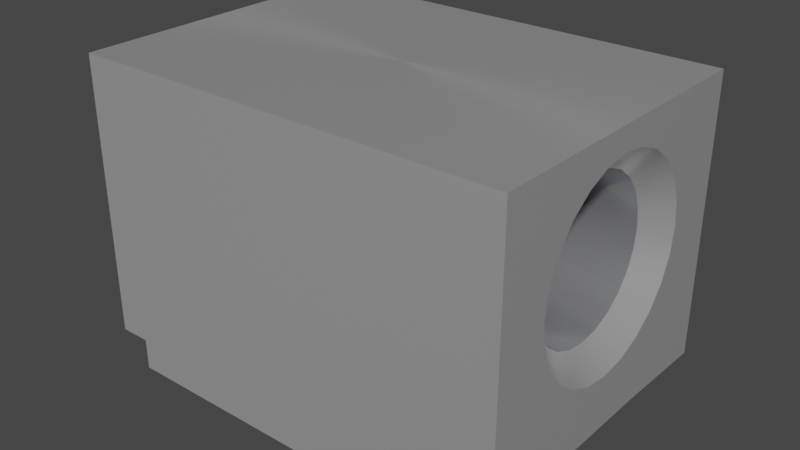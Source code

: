 # Source: 7466303R.blend  (saved by Blender 3.2.14; exported with 4.5.12 LTS)
import bpy
from mathutils import Matrix  # noqa: F401  (used for matrix-valued properties, if any)

bpy.ops.wm.read_factory_settings(use_empty=True)
scene = bpy.context.scene
scene.name = 'Scene'

# ---- collections
col_collection = bpy.data.collections.new('Collection'); scene.collection.children.link(col_collection)

# ---- materials (node trees are filled in below, after node groups)
mat_aluminum_lathed = bpy.data.materials.new('aluminum_lathed')
mat_aluminum_lathed.alpha_threshold = 0.0
mat_aluminum_lathed.use_transparent_shadow = False
mat_aluminum_lathed.preview_render_type = 'CUBE'
mat_aluminum_lathed.diffuse_color = (0.6, 0.6, 0.6, 1.0)
mat_aluminum_lathed.specular_color = (0.12, 0.12, 0.12)
mat_aluminum_lathed.roughness = 0.5
mat_metal_pins = bpy.data.materials.new('metal_pins')
mat_metal_pins.use_transparent_shadow = False
mat_metal_pins.preview_render_type = 'CUBE'

# ---- node groups
ng_auto_smooth = bpy.data.node_groups.new('Auto Smooth', 'GeometryNodeTree')
_s = ng_auto_smooth.interface.new_socket(name='Geometry', in_out='OUTPUT', socket_type='NodeSocketGeometry')
_s = ng_auto_smooth.interface.new_socket(name='Geometry', in_out='INPUT', socket_type='NodeSocketGeometry')
_s = ng_auto_smooth.interface.new_socket(name='Angle', in_out='INPUT', socket_type='NodeSocketFloat')
_s.subtype = 'ANGLE'
_s.min_value = 0.0
_s.max_value = 3.142
ng_auto_smooth.is_modifier = True
_N = ng_auto_smooth.nodes; _L = ng_auto_smooth.links
n0 = _N.new('NodeGroupOutput'); n0.name = 'Group Output'; n0.location = (480, -100)
n1 = _N.new('NodeGroupInput'); n1.name = 'Group Input'; n1.location = (-420, -300)
n2 = _N.new('NodeGroupInput'); n2.name = 'Group Input.001'; n2.location = (-60, -100)
n3 = _N.new('GeometryNodeSetShadeSmooth'); n3.name = 'Set Shade Smooth'; n3.location = (120, -100)
n3.domain = 'EDGE'
n4 = _N.new('GeometryNodeSetShadeSmooth'); n4.name = 'Set Shade Smooth.001'; n4.location = (300, -100)
n5 = _N.new('GeometryNodeInputMeshEdgeAngle'); n5.name = 'Edge Angle'; n5.location = (-420, -220)
n6 = _N.new('GeometryNodeInputEdgeSmooth'); n6.name = 'Is Edge Smooth'; n6.location = (-60, -160)
n7 = _N.new('GeometryNodeInputShadeSmooth'); n7.name = 'Is Face Smooth'; n7.location = (-240, -340)
n8 = _N.new('FunctionNodeBooleanMath'); n8.name = 'Boolean Math'; n8.location = (-60, -220)
n9 = _N.new('FunctionNodeCompare'); n9.name = 'Compare'; n9.location = (-240, -180)
n9.operation = 'LESS_EQUAL'
_L.new(n5.outputs[0], n9.inputs[0])
_L.new(n4.outputs[0], n0.inputs[0])
_L.new(n1.outputs[1], n9.inputs[1])
_L.new(n9.outputs[0], n8.inputs[0])
_L.new(n7.outputs[0], n8.inputs[1])
_L.new(n2.outputs[0], n3.inputs[0])
_L.new(n6.outputs[0], n3.inputs[1])
_L.new(n3.outputs[0], n4.inputs[0])
_L.new(n8.outputs[0], n3.inputs[2])
n0.is_active_output = True

# ---- material node trees
mat_aluminum_lathed.use_nodes = True; mat_aluminum_lathed.node_tree.nodes.clear()
_N = mat_aluminum_lathed.node_tree.nodes; _L = mat_aluminum_lathed.node_tree.links
n0 = _N.new('ShaderNodeOutputMaterial'); n0.name = 'Material Output'; n0.location = (311, 300)
n1 = _N.new('ShaderNodeMapping'); n1.name = 'Mapping'; n1.location = (-765, 243)
n1.inputs[3].default_value = (120.4, 1.0, 1.0)
n2 = _N.new('ShaderNodeTexNoise'); n2.name = 'Noise Texture'; n2.location = (-519, 157)
n2.inputs[2].default_value = 60.0
n2.inputs[3].default_value = 16.0
n2.inputs[4].default_value = 0.8542
n2.inputs[8].default_value = 4.0
n3 = _N.new('ShaderNodeTexCoord'); n3.name = 'Texture Coordinate'; n3.location = (-940, 256)
n4 = _N.new('ShaderNodeValToRGB'); n4.name = 'ColorRamp'; n4.location = (-322, 228)
while len(n4.color_ramp.elements) > 1: n4.color_ramp.elements.remove(n4.color_ramp.elements[-1])
n4.color_ramp.elements[0].position = 0.05909; n4.color_ramp.elements[0].color = (0.0, 0.0, 0.0, 1.0)
_e = n4.color_ramp.elements.new(0.6); _e.color = (1.0, 1.0, 1.0, 1.0)
n5 = _N.new('ShaderNodeBsdfPrincipled'); n5.name = 'Principled BSDF'; n5.location = (36, 293)
n5.distribution = 'GGX'
n5.subsurface_method = 'BURLEY'
n5.inputs[1].default_value = 0.6955
n5.inputs[2].default_value = 0.2841
n5.inputs[3].default_value = 1.45
n5.inputs[13].default_value = 0.7841
n5.inputs[15].default_value = 0.6386
n5.inputs[16].default_value = 0.1205
n5.inputs[20].default_value = 0.0
n5.inputs[27].default_value = (0.0, 0.0, 0.0, 1.0)
n5.inputs[28].default_value = 1.0
_L.new(n5.outputs[0], n0.inputs[0])
_L.new(n1.outputs[0], n2.inputs[0])
_L.new(n2.outputs[1], n4.inputs[0])
_L.new(n4.outputs[0], n5.inputs[0])
_L.new(n3.outputs[2], n1.inputs[0])
n0.is_active_output = True
mat_metal_pins.use_nodes = True; mat_metal_pins.node_tree.nodes.clear()
_N = mat_metal_pins.node_tree.nodes; _L = mat_metal_pins.node_tree.links
n0 = _N.new('ShaderNodeMapping'); n0.name = 'Mapping'; n0.location = (-1447, -91)
n0.inputs[3].default_value = (4.8, 1.2, 1.1)
n1 = _N.new('ShaderNodeBsdfPrincipled'); n1.name = 'Principled BSDF'; n1.location = (-560, 254)
n1.distribution = 'GGX'
n1.subsurface_method = 'BURLEY'
n1.inputs[1].default_value = 0.7818
n1.inputs[2].default_value = 0.2886
n1.inputs[3].default_value = 1.45
n1.inputs[13].default_value = 0.0
n1.inputs[27].default_value = (0.0, 0.0, 0.0, 1.0)
n1.inputs[28].default_value = 1.0
n2 = _N.new('ShaderNodeOutputMaterial'); n2.name = 'Material Output.002'; n2.location = (-205, 253)
n2.width = 213
n3 = _N.new('ShaderNodeTexNoise'); n3.name = 'Noise Texture.002'; n3.location = (-1228, -73)
n3.inputs[2].default_value = 0.1
n3.inputs[3].default_value = 7.0
n3.inputs[4].default_value = 0.6
n3.inputs[8].default_value = 0.4
n4 = _N.new('ShaderNodeTexCoord'); n4.name = 'Texture Coordinate'; n4.location = (-1636, -116)
n5 = _N.new('ShaderNodeMix'); n5.name = 'Mix.001'; n5.location = (-921, 45)
n5.data_type = 'RGBA'
n5.inputs[6].default_value = (0.9398, 0.9547, 1.0, 1.0)
n5.inputs[7].default_value = (0.13, 0.1259, 0.1359, 1.0)
n6 = _N.new('ShaderNodeBump'); n6.name = 'Bump.001'; n6.location = (-1001, -227)
n6.inputs[0].default_value = 0.05
n6.inputs[1].default_value = 0.01
n6.inputs[2].default_value = 1.0
_L.new(n1.outputs[0], n2.inputs[0])
_L.new(n3.outputs[0], n6.inputs[3])
_L.new(n0.outputs[0], n3.inputs[0])
_L.new(n3.outputs[0], n5.inputs[0])
_L.new(n4.outputs[3], n0.inputs[0])
_L.new(n5.outputs[2], n1.inputs[0])
_L.new(n6.outputs[0], n1.inputs[5])
n2.is_active_output = True

# ---- world
world_world = bpy.data.worlds.new('World'); scene.world = world_world
world_world.use_nodes = True; world_world.node_tree.nodes.clear()
_N = world_world.node_tree.nodes; _L = world_world.node_tree.links
n0 = _N.new('ShaderNodeOutputWorld'); n0.name = 'World Output'; n0.location = (300, 300)
n1 = _N.new('ShaderNodeBackground'); n1.name = 'Background'; n1.location = (10, 300)
n1.inputs[0].default_value = (0.05088, 0.05088, 0.05088, 1.0)
_L.new(n1.outputs[0], n0.inputs[0])
n0.is_active_output = True
world_world.color = (0.05088, 0.05088, 0.05088)
world_world.use_sun_shadow = False
world_world.sun_shadow_jitter_overblur = 0.0

# ---- meshes
me_shape_9_indexedfaceset = bpy.data.meshes.new('SHAPE_9_IndexedFaceSet')
me_shape_9_indexedfaceset.from_pydata([(0.9803, 1.378, -1.969), (-0.9803, 1.378, -1.969), (0.9803, -1.378, -1.969), (-0.9803, -1.378, -1.969), (0.163, 1.378, -0.5807), (0.3149, 1.378, -0.6436), (0.4453, 1.378, -0.7437), (0.6297, 1.378, -1.189), (0.5454, 1.378, -1.504), (0.4453, 1.378, -1.634), (0.163, 1.378, -1.797), (-0.163, 1.378, -1.797), (-0.4453, 1.378, -1.634), (-0.5454, 1.378, -1.504), (-0.6083, 1.378, -1.026), (-0.5454, 1.378, -0.8741), (-0.3149, 1.378, -0.6436), (-1.721e-07, 1.232, -0.7049), (0.1253, 1.232, -0.7214), (0.242, 1.232, -0.7698), (0.4841, 1.232, -1.189), (0.4676, 1.232, -1.314), (0.4192, 1.232, -1.431), (0.242, 1.232, -1.608), (0.1253, 1.232, -1.657), (-1.721e-07, 1.232, -1.673), (-0.242, 1.232, -1.608), (-0.4676, 1.232, -1.064), (-0.3423, 1.232, -0.8467), (-0.1253, 1.232, -0.7214), (0.3423, 1.232, -0.8467), (0.4192, 1.232, -0.9469), (0.4676, 1.232, -1.064), (0.3423, 1.232, -1.531), (-0.1253, 1.232, -1.657), (-0.3423, 1.232, -1.531), (-0.4192, 1.232, -1.431), (-0.4676, 1.232, -1.314), (-0.4841, 1.232, -1.189), (-0.4192, 1.232, -0.9469), (-0.242, 1.232, -0.7698), (0.1253, -1.232, -0.7214), (0.242, -1.232, -0.7698), (0.3423, -1.232, -0.8467), (0.4676, -1.232, -1.064), (0.4676, -1.232, -1.314), (0.4192, -1.232, -1.431), (-0.1253, -1.232, -1.657), (-0.242, -1.232, -1.608), (-0.4676, -1.232, -1.314), (-0.4192, -1.232, -0.9469), (-0.3423, -1.232, -0.8467), (-1.721e-07, -1.232, -0.7049), (0.4192, -1.232, -0.9469), (0.4841, -1.232, -1.189), (0.3423, -1.232, -1.531), (0.242, -1.232, -1.608), (0.1253, -1.232, -1.657), (-1.721e-07, -1.232, -1.673), (-0.3423, -1.232, -1.531), (-0.4192, -1.232, -1.431), (-0.4841, -1.232, -1.189), (-0.4676, -1.232, -1.064), (-0.242, -1.232, -0.7698), (-0.1253, -1.232, -0.7214), (-1.721e-07, -1.378, -0.5593), (0.3149, -1.378, -0.6436), (0.5454, -1.378, -0.8741), (0.6083, -1.378, -1.026), (0.6297, -1.378, -1.189), (0.5454, -1.378, -1.504), (0.3149, -1.378, -1.734), (0.163, -1.378, -1.797), (-1.721e-07, -1.378, -1.819), (-0.163, -1.378, -1.797), (-0.6083, -1.378, -1.352), (-0.6297, -1.378, -1.189), (-0.4453, -1.378, -0.7437), (-0.3149, -1.378, -0.6436), (-0.163, -1.378, -0.5807), (-0.3269, -1.378, -0.2261), (0.3269, -1.378, -0.2261), (0.9803, -1.378, -0.2044), (0.163, -1.378, -0.5807), (0.4453, -1.378, -0.7437), (0.6083, -1.378, -1.352), (0.4453, -1.378, -1.634), (-0.3149, -1.378, -1.734), (-0.4453, -1.378, -1.634), (-0.5454, -1.378, -1.504), (-0.6083, -1.378, -1.026), (-0.5454, -1.378, -0.8741), (0.3269, 1.378, -0.2261), (-1.721e-07, 1.378, -0.5593), (0.5454, 1.378, -0.8741), (0.6083, 1.378, -1.026), (0.6083, 1.378, -1.352), (0.3149, 1.378, -1.734), (-1.721e-07, 1.378, -1.819), (-0.3149, 1.378, -1.734), (-0.6083, 1.378, -1.352), (-0.6297, 1.378, -1.189), (-0.4453, 1.378, -0.7437), (-0.163, 1.378, -0.5807), (0.9803, 1.181, -0.2044), (0.9803, 1.181, -0.007874), (-0.9803, -1.378, -0.2044), (-0.9803, -1.181, -0.2044), (-0.3269, -1.181, -0.2261), (0.3269, -1.181, -0.2261), (0.9803, -1.181, -0.007874), (-0.9803, -1.181, -0.007874), (0.9803, -1.181, -0.2044), (0.9803, 1.378, -0.2044), (0.3269, 1.181, -0.2261), (-0.9803, 1.378, -0.2044), (-0.3269, 1.378, -0.2261), (-0.9803, 1.181, -0.2044), (-0.9803, 1.181, -0.007874), (-0.3269, 1.181, -0.2261)], [], [(1, 2, 0), (1, 3, 2), (4, 93, 17), (4, 17, 18), (5, 18, 19), (5, 4, 18), (6, 19, 30), (6, 5, 19), (94, 30, 31), (94, 6, 30), (95, 31, 32), (95, 94, 31), (7, 32, 20), (7, 95, 32), (96, 20, 21), (96, 7, 20), (8, 21, 22), (8, 96, 21), (9, 22, 33), (9, 8, 22), (97, 33, 23), (97, 9, 33), (10, 23, 24), (10, 97, 23), (98, 10, 24), (98, 24, 25), (11, 98, 25), (11, 25, 34), (99, 11, 34), (99, 34, 26), (12, 99, 26), (12, 26, 35), (13, 12, 35), (13, 35, 36), (100, 13, 36), (100, 36, 37), (101, 100, 37), (101, 37, 38), (14, 101, 38), (14, 38, 27), (15, 14, 27), (15, 27, 39), (102, 15, 39), (102, 39, 28), (16, 102, 28), (16, 28, 40), (16, 40, 29), (103, 16, 29), (103, 29, 17), (93, 103, 17), (64, 17, 29), (64, 52, 17), (63, 29, 40), (63, 64, 29), (51, 40, 28), (51, 63, 40), (50, 28, 39), (50, 51, 28), (62, 39, 27), (62, 50, 39), (61, 27, 38), (61, 62, 27), (49, 37, 36), (49, 38, 37), (49, 61, 38), (60, 49, 36), (59, 35, 26), (59, 36, 35), (59, 60, 36), (48, 59, 26), (47, 48, 26), (47, 26, 34), (58, 47, 34), (58, 34, 25), (57, 58, 25), (57, 25, 24), (56, 23, 33), (56, 24, 23), (56, 57, 24), (55, 56, 33), (46, 33, 22), (46, 55, 33), (45, 22, 21), (45, 46, 22), (54, 21, 20), (54, 45, 21), (44, 20, 32), (44, 54, 20), (53, 32, 31), (53, 44, 32), (43, 31, 30), (43, 53, 31), (42, 30, 19), (42, 43, 30), (41, 19, 18), (41, 42, 19), (52, 18, 17), (52, 41, 18), (79, 52, 64), (79, 65, 52), (78, 64, 63), (78, 79, 64), (77, 51, 50), (77, 63, 51), (77, 78, 63), (91, 77, 50), (90, 50, 62), (90, 91, 50), (76, 62, 61), (76, 90, 62), (75, 61, 49), (75, 76, 61), (89, 60, 59), (89, 49, 60), (89, 75, 49), (88, 89, 59), (87, 59, 48), (87, 88, 59), (74, 47, 58), (74, 48, 47), (74, 87, 48), (73, 74, 58), (72, 73, 58), (72, 58, 57), (71, 57, 56), (71, 72, 57), (86, 71, 56), (86, 55, 46), (86, 56, 55), (70, 86, 46), (85, 46, 45), (85, 70, 46), (69, 54, 44), (69, 45, 54), (69, 85, 45), (68, 69, 44), (67, 53, 43), (67, 44, 53), (67, 68, 44), (84, 67, 43), (66, 42, 41), (66, 43, 42), (66, 84, 43), (83, 66, 41), (65, 41, 52), (65, 83, 41), (87, 3, 88), (89, 88, 3), (75, 89, 3), (74, 3, 87), (76, 75, 3), (73, 3, 74), (106, 90, 76), (106, 91, 90), (106, 77, 91), (106, 76, 3), (2, 71, 86), (2, 72, 71), (2, 73, 72), (70, 2, 86), (85, 2, 70), (69, 2, 85), (80, 78, 77), (80, 79, 78), (80, 65, 79), (80, 77, 106), (81, 83, 65), (81, 66, 83), (81, 84, 66), (81, 65, 80), (82, 67, 84), (82, 68, 67), (82, 69, 68), (82, 84, 81), (2, 3, 73), (82, 2, 69), (99, 12, 1), (13, 1, 12), (100, 1, 13), (11, 99, 1), (101, 1, 100), (98, 11, 1), (115, 101, 14), (115, 14, 15), (115, 15, 102), (115, 1, 101), (0, 9, 97), (0, 97, 10), (0, 10, 98), (8, 9, 0), (96, 8, 0), (7, 96, 0), (116, 102, 16), (116, 16, 103), (116, 103, 93), (116, 115, 102), (92, 93, 4), (92, 4, 5), (92, 5, 6), (92, 116, 93), (113, 6, 94), (113, 94, 95), (113, 95, 7), (113, 92, 6), (113, 7, 0), (0, 98, 1), (105, 111, 118), (105, 110, 111), (2, 82, 112), (104, 110, 105), (104, 112, 110), (0, 104, 113), (0, 2, 112), (0, 112, 104), (107, 106, 3), (117, 3, 1), (117, 107, 3), (118, 111, 107), (118, 107, 117), (115, 117, 1), (109, 112, 82), (109, 82, 81), (108, 81, 80), (108, 109, 81), (107, 80, 106), (107, 108, 80), (108, 107, 111), (112, 109, 110), (110, 108, 111), (110, 109, 108), (119, 117, 115), (119, 115, 116), (114, 116, 92), (114, 119, 116), (104, 92, 113), (104, 114, 92), (119, 118, 117), (105, 114, 104), (118, 114, 105), (118, 119, 114)])
me_shape_9_indexedfaceset.polygons.foreach_set('use_smooth', [True] * 240)
me_shape_9_indexedfaceset.polygons.foreach_set('material_index', [0, 0, 0, 0, 0, 0, 0, 0, 0, 0, 0, 0, 0, 0, 0, 0, 0, 0, 0, 0, 0, 0, 0, 0, 0, 0, 0, 0, 0, 0, 0, 0, 0, 0, 0, 0, 0, 0, 0, 0, 0, 0, 0, 0, 0, 0, 0, 0, 0, 0, 1, 1, 1, 1, 1, 1, 1, 1, 1, 1, 1, 1, 1, 1, 1, 1, 1, 1, 1, 1, 1, 1, 1, 1, 1, 1, 1, 1, 1, 1, 1, 1, 1, 1, 1, 1, 1, 1, 1, 1, 1, 1, 1, 1, 1, 1, 1, 1, 0, 0, 0, 0, 0, 0, 0, 0, 0, 0, 0, 0, 0, 0, 0, 0, 0, 0, 0, 0, 0, 0, 0, 0, 0, 0, 0, 0, 0, 0, 0, 0, 0, 0, 0, 0, 0, 0, 0, 0, 0, 0, 0, 0, 0, 0, 0, 0, 0, 0, 0, 0, 0, 0, 0, 0, 0, 0, 0, 0, 0, 0, 0, 0, 0, 0, 0, 0, 0, 0, 0, 0, 0, 0, 0, 0, 0, 0, 0, 0, 0, 0, 0, 0, 0, 0, 0, 0, 0, 0, 0, 0, 0, 0, 0, 0, 0, 0, 0, 0, 0, 0, 0, 0, 0, 0, 0, 0, 0, 0, 0, 0, 0, 0, 0, 0, 0, 0, 0, 0, 0, 0, 0, 0, 0, 0, 0, 0, 0, 0, 0, 0, 0, 0, 0, 0, 0, 0, 0, 0, 0, 0])
_uv = me_shape_9_indexedfaceset.uv_layers.new(name='UVMap')
_uv.uv.foreach_set('vector', [1.0, 0.0, 0.0, 1.0, 1.0, 1.0, 1.0, 0.0, 0.0, 0.0, 0.0, 1.0, 0.983, 0.6294, 1.0, 0.5, 0.8843, 0.5, 0.983, 0.6294, 0.8843, 0.5, 0.8712, 0.5995, 0.933, 0.75, 0.8712, 0.5995, 0.8328, 0.6922, 0.933, 0.75, 0.983, 0.6294, 0.8712, 0.5995, 0.8536, 0.8536, 0.8328, 0.6922, 0.7718, 0.7718, 0.8536, 0.8536, 0.933, 0.75, 0.8328, 0.6922, 0.75, 0.933, 0.7718, 0.7718, 0.6922, 0.8328, 0.75, 0.933, 0.8536, 0.8536, 0.7718, 0.7718, 0.6294, 0.983, 0.6922, 0.8328, 0.5995, 0.8712, 0.6294, 0.983, 0.75, 0.933, 0.6922, 0.8328, 0.5, 1.0, 0.5995, 0.8712, 0.5, 0.8843, 0.5, 1.0, 0.6294, 0.983, 0.5995, 0.8712, 0.3706, 0.983, 0.5, 0.8843, 0.4005, 0.8712, 0.3706, 0.983, 0.5, 1.0, 0.5, 0.8843, 0.25, 0.933, 0.4005, 0.8712, 0.3078, 0.8328, 0.25, 0.933, 0.3706, 0.983, 0.4005, 0.8712, 0.1464, 0.8536, 0.3078, 0.8328, 0.2282, 0.7718, 0.1464, 0.8536, 0.25, 0.933, 0.3078, 0.8328, 0.06699, 0.75, 0.2282, 0.7718, 0.1672, 0.6922, 0.06699, 0.75, 0.1464, 0.8536, 0.2282, 0.7718, 0.01704, 0.6294, 0.1672, 0.6922, 0.1288, 0.5995, 0.01704, 0.6294, 0.06699, 0.75, 0.1672, 0.6922, 0.0, 0.5, 0.01704, 0.6294, 0.1288, 0.5995, 0.0, 0.5, 0.1288, 0.5995, 0.1157, 0.5, 0.01704, 0.3706, 0.0, 0.5, 0.1157, 0.5, 0.01704, 0.3706, 0.1157, 0.5, 0.1288, 0.4005, 0.06699, 0.25, 0.01704, 0.3706, 0.1288, 0.4005, 0.06699, 0.25, 0.1288, 0.4005, 0.1672, 0.3078, 0.1464, 0.1464, 0.06699, 0.25, 0.1672, 0.3078, 0.1464, 0.1464, 0.1672, 0.3078, 0.2282, 0.2282, 0.25, 0.06699, 0.1464, 0.1464, 0.2282, 0.2282, 0.25, 0.06699, 0.2282, 0.2282, 0.3078, 0.1672, 0.3706, 0.01704, 0.25, 0.06699, 0.3078, 0.1672, 0.3706, 0.01704, 0.3078, 0.1672, 0.4005, 0.1288, 0.5, 0.0, 0.3706, 0.01704, 0.4005, 0.1288, 0.5, 0.0, 0.4005, 0.1288, 0.5, 0.1157, 0.6294, 0.01704, 0.5, 0.0, 0.5, 0.1157, 0.6294, 0.01704, 0.5, 0.1157, 0.5995, 0.1288, 0.75, 0.06699, 0.6294, 0.01704, 0.5995, 0.1288, 0.75, 0.06699, 0.5995, 0.1288, 0.6922, 0.1672, 0.8536, 0.1464, 0.75, 0.06699, 0.6922, 0.1672, 0.8536, 0.1464, 0.6922, 0.1672, 0.7718, 0.2282, 0.933, 0.25, 0.8536, 0.1464, 0.7718, 0.2282, 0.933, 0.25, 0.7718, 0.2282, 0.8328, 0.3078, 0.933, 0.25, 0.8328, 0.3078, 0.8712, 0.4005, 0.983, 0.3706, 0.933, 0.25, 0.8712, 0.4005, 0.983, 0.3706, 0.8712, 0.4005, 0.8843, 0.5, 1.0, 0.5, 0.983, 0.3706, 0.8843, 0.5, 0.0, 0.983, 1.0, 1.0, 1.0, 0.983, 0.0, 0.983, 0.0, 1.0, 1.0, 1.0, 0.0, 0.933, 1.0, 0.983, 1.0, 0.933, 0.0, 0.933, 0.0, 0.983, 1.0, 0.983, 0.0, 0.8536, 1.0, 0.933, 1.0, 0.8536, 0.0, 0.8536, 0.0, 0.933, 1.0, 0.933, 0.0, 0.75, 1.0, 0.8536, 1.0, 0.75, 0.0, 0.75, 0.0, 0.8536, 1.0, 0.8536, 0.0, 0.6294, 1.0, 0.75, 1.0, 0.6294, 0.0, 0.6294, 0.0, 0.75, 1.0, 0.75, 0.0, 0.5, 1.0, 0.6294, 1.0, 0.5, 0.0, 0.5, 0.0, 0.6294, 1.0, 0.6294, 0.0, 0.3706, 1.0, 0.3706, 1.0, 0.25, 0.0, 0.3706, 1.0, 0.5, 1.0, 0.3706, 0.0, 0.3706, 0.0, 0.5, 1.0, 0.5, 0.0, 0.25, 0.0, 0.3706, 1.0, 0.25, 0.0, 0.1464, 1.0, 0.1464, 1.0, 0.06699, 0.0, 0.1464, 1.0, 0.25, 1.0, 0.1464, 0.0, 0.1464, 0.0, 0.25, 1.0, 0.25, 0.0, 0.06699, 0.0, 0.1464, 1.0, 0.06699, 0.0, 0.01704, 0.0, 0.06699, 1.0, 0.06699, 0.0, 0.01704, 1.0, 0.06699, 1.0, 0.01704, 0.0, 0.0, 0.0, 0.01704, 1.0, 0.01704, 0.0, 0.0, 1.0, 0.01704, 1.0, 0.0, 0.0, 0.01704, 0.0, 0.0, 1.0, 0.0, 0.0, 0.01704, 1.0, 0.0, 1.0, 0.01704, 0.0, 0.06699, 1.0, 0.06699, 1.0, 0.1464, 0.0, 0.06699, 1.0, 0.01704, 1.0, 0.06699, 0.0, 0.06699, 0.0, 0.01704, 1.0, 0.01704, 0.0, 0.1464, 0.0, 0.06699, 1.0, 0.1464, 0.0, 0.25, 1.0, 0.1464, 1.0, 0.25, 0.0, 0.25, 0.0, 0.1464, 1.0, 0.1464, 0.0, 0.3706, 1.0, 0.25, 1.0, 0.3706, 0.0, 0.3706, 0.0, 0.25, 1.0, 0.25, 0.0, 0.5, 1.0, 0.3706, 1.0, 0.5, 0.0, 0.5, 0.0, 0.3706, 1.0, 0.3706, 0.0, 0.6294, 1.0, 0.5, 1.0, 0.6294, 0.0, 0.6294, 0.0, 0.5, 1.0, 0.5, 0.0, 0.75, 1.0, 0.6294, 1.0, 0.75, 0.0, 0.75, 0.0, 0.6294, 1.0, 0.6294, 0.0, 0.8536, 1.0, 0.75, 1.0, 0.8536, 0.0, 0.8536, 0.0, 0.75, 1.0, 0.75, 0.0, 0.933, 1.0, 0.8536, 1.0, 0.933, 0.0, 0.933, 0.0, 0.8536, 1.0, 0.8536, 0.0, 0.983, 1.0, 0.933, 1.0, 0.983, 0.0, 0.983, 0.0, 0.933, 1.0, 0.933, 0.0, 1.0, 1.0, 0.983, 1.0, 1.0, 0.0, 1.0, 0.0, 0.983, 1.0, 0.983, 0.983, 0.3706, 0.8843, 0.5, 0.8712, 0.4005, 0.983, 0.3706, 1.0, 0.5, 0.8843, 0.5, 0.933, 0.25, 0.8712, 0.4005, 0.8328, 0.3078, 0.933, 0.25, 0.983, 0.3706, 0.8712, 0.4005, 0.8536, 0.1464, 0.7718, 0.2282, 0.6922, 0.1672, 0.8536, 0.1464, 0.8328, 0.3078, 0.7718, 0.2282, 0.8536, 0.1464, 0.933, 0.25, 0.8328, 0.3078, 0.75, 0.06699, 0.8536, 0.1464, 0.6922, 0.1672, 0.6294, 0.01704, 0.6922, 0.1672, 0.5995, 0.1288, 0.6294, 0.01704, 0.75, 0.06699, 0.6922, 0.1672, 0.5, 0.0, 0.5995, 0.1288, 0.5, 0.1157, 0.5, 0.0, 0.6294, 0.01704, 0.5995, 0.1288, 0.3706, 0.01704, 0.5, 0.1157, 0.4005, 0.1288, 0.3706, 0.01704, 0.5, 0.0, 0.5, 0.1157, 0.25, 0.06699, 0.3078, 0.1672, 0.2282, 0.2282, 0.25, 0.06699, 0.4005, 0.1288, 0.3078, 0.1672, 0.25, 0.06699, 0.3706, 0.01704, 0.4005, 0.1288, 0.1464, 0.1464, 0.25, 0.06699, 0.2282, 0.2282, 0.06699, 0.25, 0.2282, 0.2282, 0.1672, 0.3078, 0.06699, 0.25, 0.1464, 0.1464, 0.2282, 0.2282, 0.01704, 0.3706, 0.1288, 0.4005, 0.1157, 0.5, 0.01704, 0.3706, 0.1672, 0.3078, 0.1288, 0.4005, 0.01704, 0.3706, 0.06699, 0.25, 0.1672, 0.3078, 0.0, 0.5, 0.01704, 0.3706, 0.1157, 0.5, 0.01704, 0.6294, 0.0, 0.5, 0.1157, 0.5, 0.01704, 0.6294, 0.1157, 0.5, 0.1288, 0.5995, 0.06699, 0.75, 0.1288, 0.5995, 0.1672, 0.6922, 0.06699, 0.75, 0.01704, 0.6294, 0.1288, 0.5995, 0.1464, 0.8536, 0.06699, 0.75, 0.1672, 0.6922, 0.1464, 0.8536, 0.2282, 0.7718, 0.3078, 0.8328, 0.1464, 0.8536, 0.1672, 0.6922, 0.2282, 0.7718, 0.25, 0.933, 0.1464, 0.8536, 0.3078, 0.8328, 0.3706, 0.983, 0.3078, 0.8328, 0.4005, 0.8712, 0.3706, 0.983, 0.25, 0.933, 0.3078, 0.8328, 0.5, 1.0, 0.5, 0.8843, 0.5995, 0.8712, 0.5, 1.0, 0.4005, 0.8712, 0.5, 0.8843, 0.5, 1.0, 0.3706, 0.983, 0.4005, 0.8712, 0.6294, 0.983, 0.5, 1.0, 0.5995, 0.8712, 0.75, 0.933, 0.6922, 0.8328, 0.7718, 0.7718, 0.75, 0.933, 0.5995, 0.8712, 0.6922, 0.8328, 0.75, 0.933, 0.6294, 0.983, 0.5995, 0.8712, 0.8536, 0.8536, 0.75, 0.933, 0.7718, 0.7718, 0.933, 0.75, 0.8328, 0.6922, 0.8712, 0.5995, 0.933, 0.75, 0.7718, 0.7718, 0.8328, 0.6922, 0.933, 0.75, 0.8536, 0.8536, 0.7718, 0.7718, 0.983, 0.6294, 0.933, 0.75, 0.8712, 0.5995, 1.0, 0.5, 0.8712, 0.5995, 0.8843, 0.5, 1.0, 0.5, 0.983, 0.6294, 0.8712, 0.5995, 0.3394, 0.1327, 0.0, 0.0, 0.2729, 0.1895, 0.2218, 0.2634, 0.2729, 0.1895, 0.0, 0.0, 0.1898, 0.3495, 0.2218, 0.2634, 0.0, 0.0, 0.4169, 0.09708, 0.0, 0.0, 0.3394, 0.1327, 0.1788, 0.4419, 0.1898, 0.3495, 0.0, 0.0, 0.5, 0.08492, 0.0, 0.0, 0.4169, 0.09708, 0.0, 1.0, 0.1898, 0.5343, 0.1788, 0.4419, 0.0, 1.0, 0.2218, 0.6204, 0.1898, 0.5343, 0.0, 1.0, 0.2729, 0.6943, 0.2218, 0.6204, 0.0, 1.0, 0.1788, 0.4419, 0.0, 0.0, 1.0, 0.0, 0.6606, 0.1327, 0.7271, 0.1895, 1.0, 0.0, 0.5831, 0.09708, 0.6606, 0.1327, 1.0, 0.0, 0.5, 0.08492, 0.5831, 0.09708, 0.7782, 0.2634, 1.0, 0.0, 0.7271, 0.1895, 0.8102, 0.3495, 1.0, 0.0, 0.7782, 0.2634, 0.8212, 0.4419, 1.0, 0.0, 0.8102, 0.3495, 0.3333, 0.9877, 0.3394, 0.751, 0.2729, 0.6943, 0.3333, 0.9877, 0.4169, 0.7867, 0.3394, 0.751, 0.3333, 0.9877, 0.5, 0.7989, 0.4169, 0.7867, 0.3333, 0.9877, 0.2729, 0.6943, 0.0, 1.0, 0.6667, 0.9877, 0.5831, 0.7867, 0.5, 0.7989, 0.6667, 0.9877, 0.6606, 0.751, 0.5831, 0.7867, 0.6667, 0.9877, 0.7271, 0.6943, 0.6606, 0.751, 0.6667, 0.9877, 0.5, 0.7989, 0.3333, 0.9877, 1.0, 1.0, 0.7782, 0.6204, 0.7271, 0.6943, 1.0, 1.0, 0.8102, 0.5343, 0.7782, 0.6204, 1.0, 1.0, 0.8212, 0.4419, 0.8102, 0.5343, 1.0, 1.0, 0.7271, 0.6943, 0.6667, 0.9877, 1.0, 0.0, 0.0, 0.0, 0.5, 0.08492, 1.0, 1.0, 1.0, 0.0, 0.8212, 0.4419, 0.3394, 0.1327, 0.2729, 0.1895, 0.0, 0.0, 0.2218, 0.2634, 0.0, 0.0, 0.2729, 0.1895, 0.1898, 0.3495, 0.0, 0.0, 0.2218, 0.2634, 0.4169, 0.09708, 0.3394, 0.1327, 0.0, 0.0, 0.1788, 0.4419, 0.0, 0.0, 0.1898, 0.3495, 0.5, 0.08492, 0.4169, 0.09708, 0.0, 0.0, 0.0, 1.0, 0.1788, 0.4419, 0.1898, 0.5343, 0.0, 1.0, 0.1898, 0.5343, 0.2218, 0.6204, 0.0, 1.0, 0.2218, 0.6204, 0.2729, 0.6943, 0.0, 1.0, 0.0, 0.0, 0.1788, 0.4419, 1.0, 0.0, 0.7271, 0.1895, 0.6606, 0.1327, 1.0, 0.0, 0.6606, 0.1327, 0.5831, 0.09708, 1.0, 0.0, 0.5831, 0.09708, 0.5, 0.08492, 0.7782, 0.2634, 0.7271, 0.1895, 1.0, 0.0, 0.8102, 0.3495, 0.7782, 0.2634, 1.0, 0.0, 0.8212, 0.4419, 0.8102, 0.3495, 1.0, 0.0, 0.3333, 0.9877, 0.2729, 0.6943, 0.3394, 0.751, 0.3333, 0.9877, 0.3394, 0.751, 0.4169, 0.7867, 0.3333, 0.9877, 0.4169, 0.7867, 0.5, 0.7989, 0.3333, 0.9877, 0.0, 1.0, 0.2729, 0.6943, 0.6667, 0.9877, 0.5, 0.7989, 0.5831, 0.7867, 0.6667, 0.9877, 0.5831, 0.7867, 0.6606, 0.751, 0.6667, 0.9877, 0.6606, 0.751, 0.7271, 0.6943, 0.6667, 0.9877, 0.3333, 0.9877, 0.5, 0.7989, 1.0, 1.0, 0.7271, 0.6943, 0.7782, 0.6204, 1.0, 1.0, 0.7782, 0.6204, 0.8102, 0.5343, 1.0, 1.0, 0.8102, 0.5343, 0.8212, 0.4419, 1.0, 1.0, 0.6667, 0.9877, 0.7271, 0.6943, 1.0, 1.0, 0.8212, 0.4419, 1.0, 0.0, 1.0, 0.0, 0.5, 0.08492, 0.0, 0.0, 1.0, 1.0, 0.0, 0.0, 1.0, 0.0, 1.0, 1.0, 0.0, 1.0, 0.0, 0.0, 0.0, 0.0, 0.0, 0.8997, 0.07143, 0.8997, 0.9286, 0.8997, 0.07143, 1.0, 0.9286, 1.0, 0.9286, 0.8997, 0.07143, 0.8997, 0.07143, 1.0, 1.0, 0.0, 0.9286, 0.8997, 1.0, 0.8997, 1.0, 0.0, 0.0, 0.0, 0.07143, 0.8997, 1.0, 0.0, 0.07143, 0.8997, 0.9286, 0.8997, 0.07143, 0.8997, 0.0, 0.8997, 0.0, 0.0, 0.9286, 0.8997, 0.0, 0.0, 1.0, 0.0, 0.9286, 0.8997, 0.07143, 0.8997, 0.0, 0.0, 0.9286, 1.0, 0.07143, 1.0, 0.07143, 0.8997, 0.9286, 1.0, 0.07143, 0.8997, 0.9286, 0.8997, 1.0, 0.8997, 0.9286, 0.8997, 1.0, 0.0, 0.6667, 1.0, 1.0, 1.0, 1.0, 0.0, 0.6667, 1.0, 1.0, 0.0, 0.6667, 0.0, 0.3333, 1.0, 0.6667, 0.0, 0.3333, 0.0, 0.3333, 1.0, 0.6667, 1.0, 0.6667, 0.0, 0.0, 1.0, 0.3333, 0.0, 0.0, 0.0, 0.0, 1.0, 0.3333, 1.0, 0.3333, 0.0, 0.3333, 0.0, 0.0, 0.09947, 0.0, 1.0, 1.0, 0.09947, 0.6667, 0.0, 1.0, 1.0, 1.0, 1.0, 0.3333, 0.0, 0.0, 1.0, 1.0, 1.0, 0.6667, 0.0, 0.3333, 0.0, 0.3333, 0.0, 0.0, 0.0, 0.0, 1.0, 0.3333, 0.0, 0.0, 1.0, 0.3333, 1.0, 0.6667, 0.0, 0.3333, 1.0, 0.6667, 1.0, 0.6667, 0.0, 0.3333, 0.0, 0.3333, 1.0, 1.0, 0.0, 0.6667, 1.0, 1.0, 1.0, 1.0, 0.0, 0.6667, 0.0, 0.6667, 1.0, 0.3333, 0.0, 0.0, 1.0, 0.0, 0.09947, 1.0, 1.0, 0.6667, 0.0, 1.0, 0.09947, 0.0, 1.0, 0.6667, 0.0, 1.0, 1.0, 0.0, 1.0, 0.3333, 0.0, 0.6667, 0.0])
me_shape_9_indexedfaceset.materials.append(mat_aluminum_lathed)
me_shape_9_indexedfaceset.materials.append(mat_metal_pins)
me_shape_9_indexedfaceset.update()

# ---- objects
ob_shape_9_indexedfaceset = bpy.data.objects.new('SHAPE_9_IndexedFaceSet', me_shape_9_indexedfaceset)

# ---- transforms, parenting, visibility, modifiers, constraints
ob_shape_9_indexedfaceset.location = (-1.694e-21, -2.842e-14, -4.768e-07)
ob_shape_9_indexedfaceset.rotation_euler = (-0.0, -3.142, -1.571)
ob_shape_9_indexedfaceset.scale = (2.54, 2.54, 2.54)
_m = ob_shape_9_indexedfaceset.modifiers.new('Auto Smooth', 'NODES')
_m.node_group = ng_auto_smooth
_gi = [s.identifier for s in ng_auto_smooth.interface.items_tree if s.item_type == 'SOCKET' and s.in_out == 'INPUT']
_m[_gi[1]] = 0.5236  # Angle

# ---- collection membership
col_collection.objects.link(ob_shape_9_indexedfaceset)

# ---- scene / render settings (as saved in the file)
scene.frame_start = 1; scene.frame_end = 250; scene.frame_set(1)
scene.render.engine = 'BLENDER_EEVEE_NEXT'
scene.cycles.sampling_pattern = 'TABULATED_SOBOL'
scene.cycles.use_light_tree = False
scene.view_settings.view_transform = 'Filmic'
bpy.context.view_layer.update()

# ---- added for rendering (the .blend has no active camera and no usable light): camera, sun
cam_auto = bpy.data.cameras.new('AutoCamera')
cam_auto.lens = 50.0
cam_auto.sensor_width = 36.0
cam_auto.clip_end = 1000.0
ob_auto_camera = bpy.data.objects.new('AutoCamera', cam_auto)
scene.collection.objects.link(ob_auto_camera)
ob_auto_camera.location = (9.18729, -11.0247, 9.85983)
ob_auto_camera.rotation_euler = (1.09748, -7.21219e-08, 0.694738)
scene.camera = ob_auto_camera
light_auto_sun = bpy.data.lights.new('AutoSun', 'SUN')
light_auto_sun.energy = 3.0
light_auto_sun.angle = 0.0523599
ob_auto_sun = bpy.data.objects.new('AutoSun', light_auto_sun)
scene.collection.objects.link(ob_auto_sun)
ob_auto_sun.rotation_euler = (0.872665, 0.174533, 0.523599)
bpy.context.view_layer.update()
